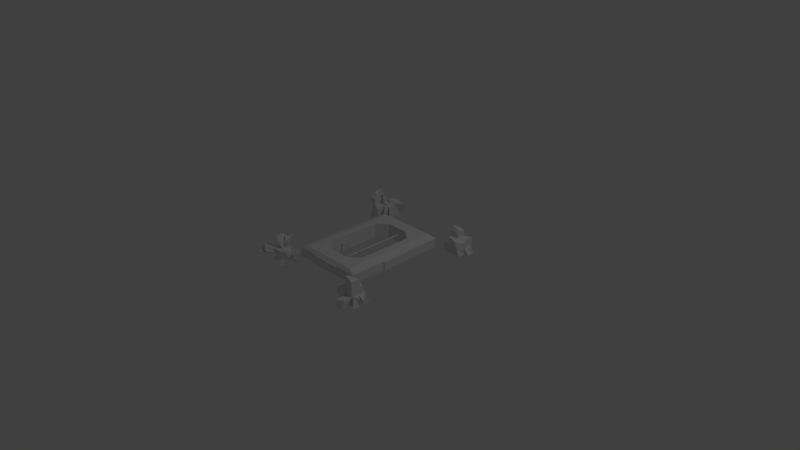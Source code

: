 # Source: abstractGeometry.blend  (saved by Blender 2.79.0; exported with 4.5.12 LTS)
import bpy
from mathutils import Matrix  # noqa: F401  (used for matrix-valued properties, if any)

bpy.ops.wm.read_factory_settings(use_empty=True)
scene = bpy.context.scene
scene.name = 'Scene'

# ---- collections
col_collection_1 = bpy.data.collections.new('Collection 1'); scene.collection.children.link(col_collection_1)

# ---- materials (node trees are filled in below, after node groups)
mat_material = bpy.data.materials.new('Material')
mat_material.alpha_threshold = 0.0
mat_material.use_transparent_shadow = False
mat_material.roughness = 0.5
mat_material.line_color = (0.0, 0.0, 0.0, 1.0)

# ---- material node trees

# ---- world
world_world = bpy.data.worlds.new('World'); scene.world = world_world
world_world.color = (0.05088, 0.05088, 0.05088)
world_world.use_sun_shadow = False
world_world.sun_shadow_jitter_overblur = 0.0
world_world.cycles.sampling_method = 'MANUAL'

# ---- cameras
cam_camera = bpy.data.cameras.new('Camera')
cam_camera.clip_end = 100.0
cam_camera.lens = 35.0
cam_camera.sensor_width = 32.0
cam_camera.sensor_height = 18.0
cam_camera.ortho_scale = 7.314
cam_camera.dof.focus_distance = 0.0
cam_camera.dof.aperture_fstop = 128.0

# ---- lights
light_lamp = bpy.data.lights.new('Lamp', 'POINT')
light_lamp.transmission_factor = 0.0
light_lamp.cutoff_distance = 30.0
light_lamp.energy = 100.0
light_lamp.shadow_buffer_clip_start = 1.001
light_lamp.shadow_soft_size = 0.1
light_lamp.shadow_maximum_resolution = 0.006
light_lamp.use_absolute_resolution = True

# ---- meshes
me_cube_007 = bpy.data.meshes.new('Cube.007')
me_cube_007.from_pydata([(0.1473, -0.1145, 0.03243), (0.1473, -0.1145, 0.03243), (1.647, -0.1103, -0.1), (1.647, -0.1103, 0.1), (1.627, -0.1084, -0.1), (1.627, -0.1084, 0.1), (1.609, -0.1027, -0.1), (1.609, -0.1027, 0.1), (1.591, -0.09343, -0.1), (1.591, -0.09343, 0.1), (1.576, -0.08099, -0.1), (1.576, -0.08099, 0.1), (1.564, -0.06584, -0.1), (1.564, -0.06584, 0.1), (1.554, -0.04855, -0.1), (1.554, -0.04855, 0.1), (1.549, -0.02979, -0.1), (1.549, -0.02979, 0.1), (1.547, -0.01028, -0.1), (1.547, -0.01028, 0.1), (1.549, 0.009227, -0.1), (1.549, 0.009227, 0.1), (1.554, 0.02799, -0.1), (1.554, 0.02799, 0.1), (1.564, 0.04528, -0.1), (1.564, 0.04528, 0.1), (1.576, 0.06043, -0.1), (1.576, 0.06043, 0.1), (1.591, 0.07287, -0.1), (1.591, 0.07287, 0.1), (1.609, 0.08211, -0.1), (1.609, 0.08211, 0.1), (1.627, 0.0878, -0.1), (1.627, 0.0878, 0.1), (1.647, 0.08972, -0.1), (1.647, 0.08972, 0.1), (1.666, 0.0878, -0.1), (1.666, 0.0878, 0.1), (1.685, 0.08211, -0.1), (1.685, 0.08211, 0.1), (1.702, 0.07287, -0.1), (1.702, 0.07287, 0.1), (1.717, 0.06043, -0.1), (1.717, 0.06043, 0.1), (1.73, 0.04528, -0.1), (1.73, 0.04528, 0.1), (1.739, 0.02799, -0.1), (1.739, 0.02799, 0.1), (1.745, 0.009227, -0.1), (1.745, 0.009227, 0.1), (1.747, -0.01028, -0.1), (1.747, -0.01028, 0.1), (1.745, -0.02979, -0.1), (1.745, -0.02979, 0.1), (1.739, -0.04855, -0.1), (1.739, -0.04855, 0.1), (1.73, -0.06584, -0.1), (1.73, -0.06584, 0.1), (1.717, -0.08099, -0.1), (1.717, -0.08099, 0.1), (1.702, -0.09343, -0.1), (1.702, -0.09343, 0.1), (1.685, -0.1027, -0.1), (1.685, -0.1027, 0.1), (1.666, -0.1084, -0.1), (1.666, -0.1084, 0.1), (1.565, -0.1703, 0.1), (1.565, -0.1849, -0.1), (1.547, -0.1756, -0.1), (1.463, -0.1756, 0.1), (1.767, -0.1875, 0.1), (1.767, -0.1875, -0.1), (1.623, -0.2324, 0.1), (1.723, -0.2697, -0.1), (1.512, 0.05074, 0.1), (1.512, 0.05074, -0.1), (1.521, 0.06803, -0.1), (1.521, 0.06803, 0.1), (1.576, 0.06043, 0.1), (1.576, 0.06043, -0.1), (1.591, 0.07287, -0.1), (1.591, 0.07287, 0.1), (1.504, 0.1046, 0.1), (1.504, 0.1488, -0.1), (1.519, 0.1612, -0.1), (1.519, 0.1612, 0.1), (1.627, 0.0878, 0.1), (1.627, 0.0878, -0.1), (1.647, 0.08972, -0.1), (1.647, 0.08972, 0.1), (1.655, 0.1775, 0.1), (1.655, 0.1775, -0.1), (1.675, 0.1755, -0.1), (1.675, 0.1755, 0.1), (1.694, 0.1698, -0.1), (1.694, 0.1698, 0.1), (1.636, 0.1755, 0.05993), (1.636, 0.1755, -0.1), (1.655, 0.1775, -0.1), (1.655, 0.1775, 0.1), (1.655, 0.1775, 0.1), (1.655, 0.1775, -0.1), (1.675, 0.1755, -0.1), (1.675, 0.1755, 0.1), (1.694, 0.1698, -0.1), (1.694, 0.1698, 0.1), (1.636, 0.1755, 0.04995), (1.636, 0.1755, -0.1), (1.655, 0.1775, -0.1), (1.655, 0.1775, 0.1), (1.685, 0.08211, 0.1), (1.685, 0.08211, -0.1), (1.694, 0.1698, 0.1), (1.694, 0.1698, -0.1), (1.794, 0.07134, 0.1), (1.794, 0.07134, -0.1), (1.77, 0.1345, 0.1), (1.803, 0.1591, -0.1), (1.685, 0.08211, 0.2093), (1.694, 0.1698, 0.2093), (1.794, 0.07134, 0.2093), (1.803, 0.1591, 0.2093), (1.918, -0.04343, 0.1982), (1.918, -0.04343, -0.001818), (1.92, -0.06294, -0.001818), (1.92, -0.06294, 0.1982), (1.904, -0.1185, 0.1982), (1.904, -0.1185, -0.001818), (1.891, -0.1337, -0.001818), (1.891, -0.1337, 0.1982), (1.638, 0.02944, 0.3075), (1.694, 0.1172, 0.2447), (1.747, 0.01868, 0.3075), (1.756, 0.1064, 0.2822), (1.589, -0.06252, 0.1277), (1.589, -0.06252, 0.01621), (1.589, 0.04896, 0.1277), (1.589, 0.04896, 0.01621), (1.7, -0.06252, 0.1277), (1.7, -0.06252, 0.01621), (1.7, 0.04896, 0.1277), (1.7, 0.04896, 0.01621), (1.589, -0.006782, 0.1277), (1.644, 0.04896, 0.1277), (1.7, -0.006782, 0.1277), (1.644, -0.06252, 0.1277), (1.7, -0.006782, 0.1957), (1.589, -0.006782, 0.1277), (1.589, -0.06252, 0.1277), (1.644, 0.04896, 0.1277), (1.589, 0.04896, 0.1277), (1.7, -0.006782, 0.1277), (1.7, 0.04896, 0.1277), (1.644, -0.06252, 0.1277), (1.7, -0.06252, 0.1277), (1.644, -0.006782, 0.1277), (1.7, 0.04896, 0.1957), (1.644, 0.04896, 0.1957), (1.644, -0.006782, 0.1957), (1.644, -0.06252, 0.1277), (1.7, -0.06252, 0.1277), (1.7, -0.006782, 0.1277), (1.644, -0.006782, 0.1277), (1.644, -0.06252, 0.1507), (1.7, -0.06252, 0.1507), (1.7, -0.006782, 0.1507), (1.644, -0.006782, 0.1507), (1.589, -0.006782, 0.1733), (1.589, -0.06252, 0.1733), (1.644, -0.06252, 0.1733), (1.644, -0.006782, 0.1733)], [(0, 1)], [(2, 3, 5, 4), (4, 5, 7, 6), (9, 8, 68, 69), (8, 9, 11, 10), (10, 11, 13, 12), (12, 13, 15, 14), (14, 15, 17, 16), (16, 17, 19, 18), (18, 19, 21, 20), (20, 21, 23, 22), (25, 24, 76, 77), (24, 25, 27, 26), (28, 26, 79, 80), (28, 29, 31, 30), (30, 31, 33, 32), (35, 34, 88, 89), (88, 87, 97, 98), (38, 36, 92, 94), (38, 39, 41, 40), (40, 41, 43, 42), (42, 43, 45, 44), (44, 45, 47, 46), (46, 47, 49, 48), (51, 50, 124, 125), (50, 51, 53, 52), (52, 53, 55, 54), (54, 55, 57, 56), (58, 56, 127, 128), (58, 59, 61, 60), (60, 61, 63, 62), (5, 3, 65, 63, 61, 59, 57, 55, 53, 51, 49, 47, 45, 43, 41, 39, 37, 35, 33, 31, 29, 27, 25, 23, 21, 19, 17, 15, 13, 11, 9, 7), (62, 63, 65, 64), (64, 65, 3, 2), (2, 4, 6, 8, 10, 12, 14, 16, 18, 20, 22, 24, 26, 28, 30, 32, 34, 36, 38, 40, 42, 44, 46, 48, 50, 52, 54, 56, 58, 60, 62, 64), (67, 66, 69, 68), (8, 6, 67, 68), (7, 9, 69, 66), (7, 66, 72, 70), (71, 70, 72, 73), (67, 6, 71, 73), (66, 67, 73, 72), (6, 7, 70, 71), (75, 74, 77, 76), (24, 22, 75, 76), (23, 25, 77, 74), (22, 23, 74, 75), (81, 80, 84, 85), (27, 29, 81, 78), (26, 27, 78, 79), (29, 28, 80, 81), (83, 82, 85, 84), (80, 79, 83, 84), (78, 81, 85, 82), (79, 78, 82, 83), (34, 35, 90, 91), (34, 32, 87, 88), (33, 35, 89, 86), (32, 33, 86, 87), (91, 90, 100, 101), (99, 98, 108, 109), (95, 94, 104, 105), (36, 34, 91, 92), (86, 89, 99, 96), (37, 39, 95, 93), (35, 37, 93, 90), (89, 88, 98, 99), (94, 95, 112, 113), (87, 86, 96, 97), (101, 100, 103, 102), (102, 103, 105, 104), (107, 106, 109, 108), (97, 96, 106, 107), (94, 92, 102, 104), (92, 91, 101, 102), (98, 97, 107, 108), (93, 95, 105, 103), (90, 93, 103, 100), (96, 99, 109, 106), (112, 110, 118, 119), (38, 94, 113, 111), (39, 38, 111, 110), (95, 39, 110, 112), (114, 115, 117, 116), (113, 112, 116, 117), (111, 113, 117, 115), (110, 111, 115, 114), (120, 121, 133, 132), (110, 114, 120, 118), (116, 112, 119, 121), (114, 116, 121, 120), (123, 122, 125, 124), (127, 126, 129, 128), (131, 130, 132, 133), (48, 49, 122, 123), (118, 120, 132, 130), (57, 59, 129, 126), (50, 48, 123, 124), (121, 119, 131, 133), (59, 58, 128, 129), (119, 118, 130, 131), (56, 57, 126, 127), (49, 51, 125, 122), (134, 135, 137, 136, 142), (136, 137, 141, 140, 143), (140, 141, 139, 138, 144), (138, 139, 135, 134, 145), (138, 145, 153, 154), (141, 137, 135, 139), (142, 136, 150, 147), (144, 138, 154, 151), (140, 144, 151, 152), (155, 151, 161, 162), (148, 147, 167, 168), (150, 149, 155, 147), (151, 155, 158, 146), (145, 134, 148, 153), (136, 143, 149, 150), (143, 140, 152, 149), (134, 142, 147, 148), (157, 156, 146, 158), (155, 149, 157, 158), (149, 152, 156, 157), (152, 151, 146, 156), (162, 161, 165, 166), (154, 153, 159, 160), (153, 155, 162, 159), (151, 154, 160, 161), (166, 165, 164, 163), (161, 160, 164, 165), (159, 162, 166, 163), (160, 159, 163, 164), (167, 170, 169, 168), (153, 148, 168, 169), (147, 155, 170, 167), (155, 153, 169, 170)])
me_cube_007.use_remesh_preserve_volume = False
me_cube_007.use_remesh_preserve_attributes = False
me_cube_007.use_mirror_vertex_groups = False
me_cube_007.update()
me_cylinder_009 = bpy.data.meshes.new('Cylinder.009')
me_cylinder_009.from_pydata([(0.0, 0.1, -0.1), (0.0, 0.1, 0.1), (0.01951, 0.09808, -0.1), (0.01951, 0.09808, 0.1), (0.03827, 0.09239, -0.1), (0.03827, 0.09239, 0.1), (0.05556, 0.08315, -0.1), (0.05556, 0.08315, 0.1), (0.07071, 0.07071, -0.1), (0.07071, 0.07071, 0.1), (0.08315, 0.05556, -0.1), (0.08315, 0.05556, 0.1), (0.09239, 0.03827, -0.1), (0.09239, 0.03827, 0.1), (0.09808, 0.01951, -0.1), (0.09808, 0.01951, 0.1), (0.1, 7.55e-09, -0.1), (0.1, 7.55e-09, 0.1), (0.09808, -0.01951, -0.1), (0.09808, -0.01951, 0.1), (0.09239, -0.03827, -0.1), (0.09239, -0.03827, 0.1), (0.08315, -0.05556, -0.1), (0.08315, -0.05556, 0.1), (0.07071, -0.07071, -0.1), (0.07071, -0.07071, 0.1), (0.05556, -0.08315, -0.1), (0.05556, -0.08315, 0.1), (0.03827, -0.09239, -0.1), (0.03827, -0.09239, 0.1), (0.01951, -0.09808, -0.1), (0.01951, -0.09808, 0.1), (-3.258e-08, -0.1, -0.1), (-3.258e-08, -0.1, 0.1), (-0.01951, -0.09808, -0.1), (-0.01951, -0.09808, 0.1), (-0.03827, -0.09239, -0.1), (-0.03827, -0.09239, 0.1), (-0.05556, -0.08315, -0.1), (-0.05556, -0.08315, 0.1), (-0.07071, -0.07071, -0.1), (-0.07071, -0.07071, 0.1), (-0.08315, -0.05556, -0.1), (-0.08315, -0.05556, 0.1), (-0.09239, -0.03827, -0.1), (-0.09239, -0.03827, 0.1), (-0.09808, -0.01951, -0.1), (-0.09808, -0.01951, 0.1), (-0.1, 9.656e-08, -0.1), (-0.1, 9.656e-08, 0.1), (-0.09808, 0.01951, -0.1), (-0.09808, 0.01951, 0.1), (-0.09239, 0.03827, -0.1), (-0.09239, 0.03827, 0.1), (-0.08315, 0.05556, -0.1), (-0.08315, 0.05556, 0.1), (-0.07071, 0.07071, -0.1), (-0.07071, 0.07071, 0.1), (-0.05556, 0.08315, -0.1), (-0.05556, 0.08315, 0.1), (-0.03827, 0.09239, -0.1), (-0.03827, 0.09239, 0.1), (-0.01951, 0.09808, -0.1), (-0.01951, 0.09808, 0.1)], [], [(0, 1, 3, 2), (2, 3, 5, 4), (4, 5, 7, 6), (6, 7, 9, 8), (8, 9, 11, 10), (10, 11, 13, 12), (12, 13, 15, 14), (14, 15, 17, 16), (16, 17, 19, 18), (18, 19, 21, 20), (20, 21, 23, 22), (22, 23, 25, 24), (24, 25, 27, 26), (26, 27, 29, 28), (28, 29, 31, 30), (30, 31, 33, 32), (32, 33, 35, 34), (34, 35, 37, 36), (36, 37, 39, 38), (38, 39, 41, 40), (40, 41, 43, 42), (42, 43, 45, 44), (44, 45, 47, 46), (46, 47, 49, 48), (48, 49, 51, 50), (50, 51, 53, 52), (52, 53, 55, 54), (54, 55, 57, 56), (56, 57, 59, 58), (58, 59, 61, 60), (3, 1, 63, 61, 59, 57, 55, 53, 51, 49, 47, 45, 43, 41, 39, 37, 35, 33, 31, 29, 27, 25, 23, 21, 19, 17, 15, 13, 11, 9, 7, 5), (60, 61, 63, 62), (62, 63, 1, 0), (0, 2, 4, 6, 8, 10, 12, 14, 16, 18, 20, 22, 24, 26, 28, 30, 32, 34, 36, 38, 40, 42, 44, 46, 48, 50, 52, 54, 56, 58, 60, 62)])
me_cylinder_009.use_remesh_preserve_volume = False
me_cylinder_009.use_remesh_preserve_attributes = False
me_cylinder_009.use_mirror_vertex_groups = False
me_cylinder_009.update()
me_cylinder_008 = bpy.data.meshes.new('Cylinder.008')
me_cylinder_008.from_pydata([(0.0, 0.1, -0.1), (0.0, 0.1, 0.1), (0.01951, 0.09808, -0.1), (0.01951, 0.09808, 0.1), (0.03827, 0.09239, -0.1), (0.03827, 0.09239, 0.1), (0.05556, 0.08315, -0.1), (0.05556, 0.08315, 0.1), (0.07071, 0.07071, -0.1), (0.07071, 0.07071, 0.1), (0.08315, 0.05556, -0.1), (0.08315, 0.05556, 0.1), (0.09239, 0.03827, -0.1), (0.09239, 0.03827, 0.1), (0.09808, 0.01951, -0.1), (0.09808, 0.01951, 0.1), (0.1, 7.55e-09, -0.1), (0.1, 7.55e-09, 0.1), (0.09808, -0.01951, -0.1), (0.09808, -0.01951, 0.1), (0.09239, -0.03827, -0.1), (0.09239, -0.03827, 0.1), (0.08315, -0.05556, -0.1), (0.08315, -0.05556, 0.1), (0.07071, -0.07071, -0.1), (0.07071, -0.07071, 0.1), (0.05556, -0.08315, -0.1), (0.05556, -0.08315, 0.1), (0.03827, -0.09239, -0.1), (0.03827, -0.09239, 0.1), (0.01951, -0.09808, -0.1), (0.01951, -0.09808, 0.1), (-3.258e-08, -0.1, -0.1), (-3.258e-08, -0.1, 0.1), (-0.01951, -0.09808, -0.1), (-0.01951, -0.09808, 0.1), (-0.03827, -0.09239, -0.1), (-0.03827, -0.09239, 0.1), (-0.05556, -0.08315, -0.1), (-0.05556, -0.08315, 0.1), (-0.07071, -0.07071, -0.1), (-0.07071, -0.07071, 0.1), (-0.08315, -0.05556, -0.1), (-0.08315, -0.05556, 0.1), (-0.09239, -0.03827, -0.1), (-0.09239, -0.03827, 0.1), (-0.09808, -0.01951, -0.1), (-0.09808, -0.01951, 0.1), (-0.1, 9.656e-08, -0.1), (-0.1, 9.656e-08, 0.1), (-0.09808, 0.01951, -0.1), (-0.09808, 0.01951, 0.1), (-0.09239, 0.03827, -0.1), (-0.09239, 0.03827, 0.1), (-0.08315, 0.05556, -0.1), (-0.08315, 0.05556, 0.1), (-0.07071, 0.07071, -0.1), (-0.07071, 0.07071, 0.1), (-0.05556, 0.08315, -0.1), (-0.05556, 0.08315, 0.1), (-0.03827, 0.09239, -0.1), (-0.03827, 0.09239, 0.1), (-0.01951, 0.09808, -0.1), (-0.01951, 0.09808, 0.1)], [], [(0, 1, 3, 2), (2, 3, 5, 4), (4, 5, 7, 6), (6, 7, 9, 8), (8, 9, 11, 10), (10, 11, 13, 12), (12, 13, 15, 14), (14, 15, 17, 16), (16, 17, 19, 18), (18, 19, 21, 20), (20, 21, 23, 22), (22, 23, 25, 24), (24, 25, 27, 26), (26, 27, 29, 28), (28, 29, 31, 30), (30, 31, 33, 32), (32, 33, 35, 34), (34, 35, 37, 36), (36, 37, 39, 38), (38, 39, 41, 40), (40, 41, 43, 42), (42, 43, 45, 44), (44, 45, 47, 46), (46, 47, 49, 48), (48, 49, 51, 50), (50, 51, 53, 52), (52, 53, 55, 54), (54, 55, 57, 56), (56, 57, 59, 58), (58, 59, 61, 60), (3, 1, 63, 61, 59, 57, 55, 53, 51, 49, 47, 45, 43, 41, 39, 37, 35, 33, 31, 29, 27, 25, 23, 21, 19, 17, 15, 13, 11, 9, 7, 5), (60, 61, 63, 62), (62, 63, 1, 0), (0, 2, 4, 6, 8, 10, 12, 14, 16, 18, 20, 22, 24, 26, 28, 30, 32, 34, 36, 38, 40, 42, 44, 46, 48, 50, 52, 54, 56, 58, 60, 62)])
me_cylinder_008.use_remesh_preserve_volume = False
me_cylinder_008.use_remesh_preserve_attributes = False
me_cylinder_008.use_mirror_vertex_groups = False
me_cylinder_008.update()
me_cylinder_007 = bpy.data.meshes.new('Cylinder.007')
me_cylinder_007.from_pydata([(0.0, 0.1, -0.1), (0.0, 0.1, 0.1), (0.01951, 0.09808, -0.1), (0.01951, 0.09808, 0.1), (0.03827, 0.09239, -0.1), (0.03827, 0.09239, 0.1), (0.05556, 0.08315, -0.1), (0.05556, 0.08315, 0.1), (0.07071, 0.07071, -0.1), (0.07071, 0.07071, 0.1), (0.08315, 0.05556, -0.1), (0.08315, 0.05556, 0.1), (0.09239, 0.03827, -0.1), (0.09239, 0.03827, 0.1), (0.09808, 0.01951, -0.1), (0.09808, 0.01951, 0.1), (0.1, 7.55e-09, -0.1), (0.1, 7.55e-09, 0.1), (0.09808, -0.01951, -0.1), (0.09808, -0.01951, 0.1), (0.09239, -0.03827, -0.1), (0.09239, -0.03827, 0.1), (0.08315, -0.05556, -0.1), (0.08315, -0.05556, 0.1), (0.07071, -0.07071, -0.1), (0.07071, -0.07071, 0.1), (0.05556, -0.08315, -0.1), (0.05556, -0.08315, 0.1), (0.03827, -0.09239, -0.1), (0.03827, -0.09239, 0.1), (0.01951, -0.09808, -0.1), (0.01951, -0.09808, 0.1), (-3.258e-08, -0.1, -0.1), (-3.258e-08, -0.1, 0.1), (-0.01951, -0.09808, -0.1), (-0.01951, -0.09808, 0.1), (-0.03827, -0.09239, -0.1), (-0.03827, -0.09239, 0.1), (-0.05556, -0.08315, -0.1), (-0.05556, -0.08315, 0.1), (-0.07071, -0.07071, -0.1), (-0.07071, -0.07071, 0.1), (-0.08315, -0.05556, -0.1), (-0.08315, -0.05556, 0.1), (-0.09239, -0.03827, -0.1), (-0.09239, -0.03827, 0.1), (-0.09808, -0.01951, -0.1), (-0.09808, -0.01951, 0.1), (-0.1, 9.656e-08, -0.1), (-0.1, 9.656e-08, 0.1), (-0.09808, 0.01951, -0.1), (-0.09808, 0.01951, 0.1), (-0.09239, 0.03827, -0.1), (-0.09239, 0.03827, 0.1), (-0.08315, 0.05556, -0.1), (-0.08315, 0.05556, 0.1), (-0.07071, 0.07071, -0.1), (-0.07071, 0.07071, 0.1), (-0.05556, 0.08315, -0.1), (-0.05556, 0.08315, 0.1), (-0.03827, 0.09239, -0.1), (-0.03827, 0.09239, 0.1), (-0.01951, 0.09808, -0.1), (-0.01951, 0.09808, 0.1)], [], [(0, 1, 3, 2), (2, 3, 5, 4), (4, 5, 7, 6), (6, 7, 9, 8), (8, 9, 11, 10), (10, 11, 13, 12), (12, 13, 15, 14), (14, 15, 17, 16), (16, 17, 19, 18), (18, 19, 21, 20), (20, 21, 23, 22), (22, 23, 25, 24), (24, 25, 27, 26), (26, 27, 29, 28), (28, 29, 31, 30), (30, 31, 33, 32), (32, 33, 35, 34), (34, 35, 37, 36), (36, 37, 39, 38), (38, 39, 41, 40), (40, 41, 43, 42), (42, 43, 45, 44), (44, 45, 47, 46), (46, 47, 49, 48), (48, 49, 51, 50), (50, 51, 53, 52), (52, 53, 55, 54), (54, 55, 57, 56), (56, 57, 59, 58), (58, 59, 61, 60), (3, 1, 63, 61, 59, 57, 55, 53, 51, 49, 47, 45, 43, 41, 39, 37, 35, 33, 31, 29, 27, 25, 23, 21, 19, 17, 15, 13, 11, 9, 7, 5), (60, 61, 63, 62), (62, 63, 1, 0), (0, 2, 4, 6, 8, 10, 12, 14, 16, 18, 20, 22, 24, 26, 28, 30, 32, 34, 36, 38, 40, 42, 44, 46, 48, 50, 52, 54, 56, 58, 60, 62)])
me_cylinder_007.use_remesh_preserve_volume = False
me_cylinder_007.use_remesh_preserve_attributes = False
me_cylinder_007.use_mirror_vertex_groups = False
me_cylinder_007.update()
me_icosphere = bpy.data.meshes.new('Icosphere')
me_icosphere.from_pydata([(0.0, 0.0, -0.1), (0.07236, -0.05257, -0.04472), (-0.02764, -0.08506, -0.04472), (-0.08944, 0.0, -0.04472), (-0.02764, 0.08506, -0.04472), (0.07236, 0.05257, -0.04472), (0.02764, -0.08506, 0.04472), (-0.07236, -0.05257, 0.04472), (-0.07236, 0.05257, 0.04472), (0.02764, 0.08506, 0.04472), (0.08944, 0.0, 0.04472), (0.0, 0.0, 0.1), (-0.01625, -0.05, -0.08507), (0.04253, -0.0309, -0.08507), (0.02629, -0.0809, -0.05257), (0.08506, 0.0, -0.05257), (0.04253, 0.0309, -0.08507), (-0.05257, 0.0, -0.08507), (-0.06882, -0.05, -0.05257), (-0.01625, 0.05, -0.08507), (-0.06882, 0.05, -0.05257), (0.02629, 0.0809, -0.05257), (0.09511, -0.0309, 0.0), (0.09511, 0.0309, 0.0), (0.0, -0.1, 0.0), (0.05878, -0.05254, 0.0), (-0.09511, -0.0309, 0.0), (-0.05878, -0.0809, 0.0), (-0.05878, 0.0809, 0.0), (-0.09511, 0.0309, 0.0), (0.05878, 0.0809, 0.0), (0.0, 0.1, 0.0), (0.06882, -0.05, 0.05257), (-0.02629, -0.0809, 0.05257), (-0.08506, 0.0, 0.05257), (-0.02629, 0.0809, 0.05257), (0.06882, 0.05, 0.05257), (0.01625, -0.05, 0.08507), (0.05257, -0.01832, 0.08507), (-0.04253, -0.0309, 0.08507), (-0.04253, 0.0309, 0.08507), (0.01625, 0.05, 0.08507), (0.08986, -0.08946, -0.1515), (0.1197, -0.1111, -0.1112), (0.07361, -0.1395, -0.119), (0.08954, 0.08907, -0.1511), (0.1194, 0.1107, -0.1107), (0.0733, 0.1391, -0.1186), (-0.1509, -0.07207, -0.1276), (-0.1715, -0.02207, -0.1197), (-0.1346, -0.02207, -0.1601), (-0.1552, -0.2212, 0.05959), (-0.1688, -0.1929, 0.1043), (-0.09228, -0.2212, 0.08875), (0.02149, -0.2796, 0.1269), (-0.006152, -0.2133, 0.01578), (-0.03244, -0.2773, 0.1347), (-0.1306, 0.0309, 0.2003), (-0.1306, -0.0309, 0.1587), (-0.1731, 0.0, 0.1678), (-0.02179, -0.06707, 0.2427), (-0.005547, -0.1171, 0.2859), (-0.06433, -0.09797, 0.2859), (-0.1689, 0.1113, -0.05279), (-0.1462, 0.133, -0.008068), (-0.1589, 0.08038, -0.0002162), (-0.1832, 0.2139, 0.1132), (-0.1697, 0.2422, 0.06852), (-0.1372, 0.2422, 0.1211), (-0.1033, 0.1061, 0.1704), (-0.1331, 0.1278, 0.13), (-0.08705, 0.1561, 0.1379), (-0.08749, 0.1289, 0.05072), (-0.13, 0.098, 0.01823), (-0.1755, 0.1289, 0.166), (-0.1575, 0.06084, 0.08046), (0.1672, 0.08328, 0.01702), (0.1409, 0.1024, 0.06959), (0.1309, 0.1333, 0.01702), (0.02714, 0.06673, 0.1027), (0.03853, 0.1018, 0.06234), (0.07971, 0.06673, 0.07019), (0.07105, 0.01343, 0.1501), (0.01848, 0.01343, 0.165), (0.03472, 0.08385, 0.2073), (-0.0242, -0.06845, 0.08525), (-0.07028, -0.04013, 0.0774), (-0.1206, -0.2088, 0.1448), (-0.1667, -0.1804, 0.137), (0.01948, -0.1129, 0.1072), (0.03088, -0.148, 0.1003), (-0.02305, -0.1438, 0.1082), (-0.05878, -0.0809, 0.0), (-0.07236, -0.05257, 0.04472), (-0.1552, -0.2879, 0.05959), (-0.1688, -0.1929, 0.1043), (-0.07948, -0.0718, -0.01206), (-0.09306, -0.04347, 0.03267), (-0.1759, -0.2121, 0.04754), (-0.1895, -0.1838, 0.06396)], [], [(0, 13, 12), (1, 13, 15), (0, 12, 17), (0, 17, 19), (0, 19, 16), (1, 15, 22), (2, 14, 24), (3, 18, 26), (4, 20, 28), (5, 21, 30), (1, 22, 25), (2, 24, 27), (3, 26, 29), (4, 28, 31), (5, 30, 23), (6, 32, 37), (7, 33, 39), (8, 34, 40), (9, 35, 41), (10, 36, 38), (38, 41, 84, 82), (38, 36, 41), (41, 36, 81, 79), (41, 40, 11), (41, 35, 40), (40, 35, 71, 69), (40, 39, 11), (34, 39, 58, 59), (34, 7, 39), (39, 37, 61, 62), (39, 33, 37), (37, 33, 91, 89), (37, 38, 11), (37, 32, 38), (32, 10, 38), (23, 36, 10), (30, 36, 77, 78), (30, 9, 36), (31, 35, 9), (31, 28, 35), (35, 28, 67, 68), (29, 34, 65, 63), (29, 26, 34), (26, 7, 34), (27, 33, 53, 51), (27, 24, 33), (33, 24, 55, 56), (25, 32, 6), (25, 22, 32), (22, 10, 32), (30, 31, 9), (30, 21, 31), (21, 4, 31), (28, 29, 8), (28, 20, 29), (20, 3, 29), (26, 27, 7), (26, 18, 27), (18, 2, 27), (24, 25, 6), (24, 14, 25), (14, 1, 25), (22, 23, 10), (22, 15, 23), (15, 5, 23), (16, 21, 47, 45), (16, 19, 21), (19, 4, 21), (19, 20, 4), (19, 17, 20), (17, 3, 20), (17, 18, 48, 50), (17, 12, 18), (12, 2, 18), (15, 16, 5), (15, 13, 16), (13, 0, 16), (12, 14, 2), (12, 13, 14), (14, 13, 42, 44), (42, 43, 44), (1, 14, 44, 43), (13, 1, 43, 42), (45, 47, 46), (21, 5, 46, 47), (5, 16, 45, 46), (50, 48, 49), (3, 17, 50, 49), (18, 3, 49, 48), (51, 53, 52), (7, 52, 88, 86), (52, 7, 93, 95), (55, 54, 56), (6, 33, 56, 54), (24, 6, 54, 55), (57, 59, 58), (34, 59, 75, 73), (39, 40, 57, 58), (62, 61, 60), (11, 39, 62, 60), (37, 11, 60, 61), (63, 65, 64), (34, 8, 64, 65), (8, 29, 63, 64), (67, 66, 68), (8, 35, 68, 66), (28, 8, 66, 67), (71, 70, 69), (35, 8, 70, 71), (8, 40, 69, 70), (72, 73, 75, 74), (40, 34, 73, 72), (57, 40, 72, 74), (59, 57, 74, 75), (76, 78, 77), (23, 30, 78, 76), (36, 23, 76, 77), (81, 80, 79), (36, 9, 80, 81), (9, 41, 79, 80), (82, 84, 83), (41, 11, 83, 84), (11, 38, 82, 83), (85, 86, 88, 87), (53, 33, 85, 87), (52, 53, 87, 88), (33, 7, 86, 85), (91, 90, 89), (33, 6, 90, 91), (6, 37, 89, 90), (92, 94, 98, 96), (27, 51, 94, 92), (51, 52, 95, 94), (7, 27, 92, 93), (97, 96, 98, 99), (93, 92, 96, 97), (95, 93, 97, 99), (94, 95, 99, 98)])
me_icosphere.use_remesh_preserve_volume = False
me_icosphere.use_remesh_preserve_attributes = False
me_icosphere.use_mirror_vertex_groups = False
me_icosphere.update()
me_cube_005 = bpy.data.meshes.new('Cube.005')
me_cube_005.from_pydata([(-0.1, -0.1225, -0.1), (-0.1, -0.07885, 0.1123), (-0.1, 0.1, -0.1), (-0.05942, 0.07957, 0.07262), (0.1, -0.1, -0.1), (0.1, -0.1, 0.1), (0.1, 0.1, -0.1), (0.1, 0.0652, 0.1), (-0.1, 0.0, -0.1), (-0.1, -0.1, 0.0), (-0.1, 0.0, 0.06553), (-0.06281, 0.1, 0.0), (0.0, 0.1, -0.1), (0.0, 0.1, 0.1), (0.1, 0.1, 0.0), (0.1, 0.0, -0.1), (0.1453, -3.963e-09, 0.1), (0.1, -0.1, 0.0), (-0.02528, -0.1514, -0.1), (0.0, -0.1, 0.1), (0.0, 0.0, 0.1), (0.0, 0.0, -0.1), (0.0, -0.1, 0.0), (0.1, 0.0, 0.0), (0.0, 0.1, 0.0), (-0.1, 0.0, 0.0), (0.182, 0.05728, 0.0), (0.182, 0.1, -0.1), (0.182, 0.0, -0.1), (0.182, 0.0, -0.04758), (0.1, 0.0, 0.2543), (0.1, -0.1, 0.1984), (0.0, -0.1, 0.1821), (0.0, 0.0, 0.1984), (0.1, -0.2122, 0.0), (0.1, -0.1897, -0.1), (0.0, -0.2514, -0.1), (4.471e-09, -0.2003, -0.01557), (0.1473, -0.1145, 0.03243), (0.1839, -0.1573, -0.09836), (0.1839, -0.05733, -0.09836), (0.1839, -0.05733, 0.001645), (-0.177, 4.112e-09, -0.1), (-0.13, -0.1453, -0.1), (-0.13, -0.1, 0.0), (-0.13, -0.03243, -0.02942), (0.1, -0.1, 0.1), (0.1, -0.1, 0.0), (0.0, -0.1, 0.1), (0.0, -0.1, 0.0), (-0.1, -0.1476, 0.0), (-0.1, -0.1476, 0.1), (0.0, -0.1476, 0.05235), (0.0, -0.1476, 0.0), (0.0, 0.0215, 0.1), (0.1, 0.0215, 0.1), (0.0, 0.0215, 0.1475), (0.1, 0.0215, 0.1984), (0.1473, -0.1145, 0.03243)], [(38, 58)], [(25, 10, 3, 11), (24, 13, 7, 14), (23, 16, 5, 17), (1, 9, 50, 51), (21, 15, 4, 18), (20, 10, 1, 19), (19, 5, 31, 32), (7, 13, 20, 16), (13, 3, 10, 20), (8, 21, 18, 0), (2, 12, 21, 8), (12, 6, 15, 21), (18, 22, 9, 0), (22, 18, 36, 37), (5, 19, 48, 46), (15, 23, 41, 40), (23, 15, 28, 29), (14, 7, 16, 23), (12, 24, 14, 6), (2, 11, 24, 12), (11, 3, 13, 24), (8, 25, 11, 2), (9, 25, 45, 44), (9, 1, 10, 25), (27, 26, 29, 28), (6, 14, 26, 27), (14, 23, 29, 26), (15, 6, 27, 28), (30, 33, 32, 31), (5, 16, 30, 31), (20, 33, 56, 54), (20, 19, 32, 33), (35, 34, 37, 36), (18, 4, 35, 36), (17, 22, 37, 34), (4, 17, 34, 35), (40, 41, 38, 39), (23, 17, 38, 41), (4, 15, 40, 39), (17, 4, 39, 38), (43, 44, 45, 42), (0, 9, 44, 43), (25, 8, 42, 45), (8, 0, 43, 42), (47, 46, 48, 49), (17, 5, 46, 47), (19, 22, 49, 48), (22, 17, 47, 49), (53, 52, 51, 50), (9, 22, 53, 50), (22, 19, 52, 53), (19, 1, 51, 52), (55, 54, 56, 57), (16, 20, 54, 55), (33, 30, 57, 56), (30, 16, 55, 57)])
me_cube_005.use_remesh_preserve_volume = False
me_cube_005.use_remesh_preserve_attributes = False
me_cube_005.use_mirror_vertex_groups = False
me_cube_005.update()
me_cube_004 = bpy.data.meshes.new('Cube.004')
me_cube_004.from_pydata([(-0.1, -0.1, -0.1), (-0.1, -0.1, 0.1), (-0.1, 0.1, -0.1), (-0.1, 0.1, 0.1), (0.1, -0.1, -0.1), (0.1, -0.1, 0.1), (0.1, 0.1, -0.1), (0.1, 0.0652, 0.1), (-0.1, 0.0, -0.1), (-0.1, -0.1, 0.0), (-0.1, 0.0, 0.06553), (-0.06281, 0.1, 0.0), (0.0, 0.1, -0.1), (0.0, 0.1, 0.1), (0.1, 0.1, 0.0), (0.1, 0.0, -0.1), (0.1, 0.0, 0.1), (0.1, -0.1, 0.0), (0.0, -0.1, -0.1), (0.0, -0.1, 0.1), (0.0, 0.0, 0.1), (0.0, 0.0, -0.1), (0.0, -0.1, 0.0), (0.1, 0.0, 0.0), (0.0, 0.1, 0.0), (-0.1, 0.0, 0.0), (0.182, 0.05728, 0.0), (0.182, 0.1, -0.1), (0.182, 0.0, -0.1), (0.182, 0.0, -0.04758), (0.1, 0.0, 0.1984), (0.1, -0.1, 0.1984), (0.0, -0.1, 0.2574), (0.0, 0.0, 0.1984), (0.1, -0.2122, 0.0), (0.1, -0.2514, -0.1), (0.0, -0.2514, -0.1), (0.0, -0.2514, 0.0), (0.1473, -0.1145, 0.03243), (0.1839, -0.1573, -0.09836), (0.1839, -0.05733, -0.09836), (0.1839, -0.05733, 0.001645), (-0.13, 0.0, -0.1), (-0.13, -0.1, -0.1), (-0.13, -0.1, 0.0), (-0.13, 0.0, 0.0), (0.1, -0.1, 0.1), (0.1, -0.1, 0.0), (0.0, -0.1, 0.1), (0.0, -0.1, 0.0), (-0.1, -0.1476, 0.0), (-0.1, -0.1476, 0.1), (0.0, -0.1476, 0.05235), (0.0, -0.1476, 0.0), (0.0, 0.0215, 0.1), (0.1, 0.0215, 0.1), (0.0, 0.0215, 0.1475), (0.1, 0.0215, 0.1984), (0.1473, -0.1145, 0.03243)], [(38, 58)], [(25, 10, 3, 11), (24, 13, 7, 14), (23, 16, 5, 17), (1, 9, 50, 51), (21, 15, 4, 18), (20, 10, 1, 19), (19, 5, 31, 32), (7, 13, 20, 16), (13, 3, 10, 20), (8, 21, 18, 0), (2, 12, 21, 8), (12, 6, 15, 21), (18, 22, 9, 0), (22, 18, 36, 37), (5, 19, 48, 46), (15, 23, 41, 40), (23, 15, 28, 29), (14, 7, 16, 23), (12, 24, 14, 6), (2, 11, 24, 12), (11, 3, 13, 24), (8, 25, 11, 2), (9, 25, 45, 44), (9, 1, 10, 25), (27, 26, 29, 28), (6, 14, 26, 27), (14, 23, 29, 26), (15, 6, 27, 28), (30, 33, 32, 31), (5, 16, 30, 31), (20, 33, 56, 54), (20, 19, 32, 33), (35, 34, 37, 36), (18, 4, 35, 36), (17, 22, 37, 34), (4, 17, 34, 35), (40, 41, 38, 39), (23, 17, 38, 41), (4, 15, 40, 39), (17, 4, 39, 38), (43, 44, 45, 42), (0, 9, 44, 43), (25, 8, 42, 45), (8, 0, 43, 42), (47, 46, 48, 49), (17, 5, 46, 47), (19, 22, 49, 48), (22, 17, 47, 49), (53, 52, 51, 50), (9, 22, 53, 50), (22, 19, 52, 53), (19, 1, 51, 52), (55, 54, 56, 57), (16, 20, 54, 55), (33, 30, 57, 56), (30, 16, 55, 57)])
me_cube_004.use_remesh_preserve_volume = False
me_cube_004.use_remesh_preserve_attributes = False
me_cube_004.use_mirror_vertex_groups = False
me_cube_004.update()
me_cube_003 = bpy.data.meshes.new('Cube.003')
me_cube_003.from_pydata([(-0.1, -0.1, -0.1), (-0.1, -0.1, 0.1), (-0.1, 0.1, -0.1), (-0.1, 0.1, 0.1), (0.1, -0.1, -0.1), (0.1, -0.1, 0.1), (0.1, 0.1, -0.1), (0.1, 0.1, 0.1)], [], [(0, 1, 3, 2), (2, 3, 7, 6), (6, 7, 5, 4), (4, 5, 1, 0), (2, 6, 4, 0), (7, 3, 1, 5)])
me_cube_003.use_remesh_preserve_volume = False
me_cube_003.use_remesh_preserve_attributes = False
me_cube_003.use_mirror_vertex_groups = False
me_cube_003.update()
me_cube_002 = bpy.data.meshes.new('Cube.002')
me_cube_002.from_pydata([(-0.1, -0.1, -0.1), (-0.1, -0.1, 0.1), (-0.1, 0.1, -0.1), (-0.1, 0.1, 0.1), (0.1, -0.1, -0.1), (0.1, -0.1, 0.1), (0.1, 0.1, -0.1), (0.1, 0.1, 0.1)], [], [(0, 1, 3, 2), (2, 3, 7, 6), (6, 7, 5, 4), (4, 5, 1, 0), (2, 6, 4, 0), (7, 3, 1, 5)])
me_cube_002.use_remesh_preserve_volume = False
me_cube_002.use_remesh_preserve_attributes = False
me_cube_002.use_mirror_vertex_groups = False
me_cube_002.update()
me_cube_001 = bpy.data.meshes.new('Cube.001')
me_cube_001.from_pydata([(-0.1, -0.1, -0.1), (-0.1, -0.1, 0.1), (-0.1, 0.1, -0.1), (-0.1, 0.1, 0.1), (0.1, -0.1, -0.1), (0.1, -0.1, 0.1), (0.1, 0.1, -0.1), (0.1, 0.1, 0.1)], [], [(0, 1, 3, 2), (2, 3, 7, 6), (6, 7, 5, 4), (4, 5, 1, 0), (2, 6, 4, 0), (7, 3, 1, 5)])
me_cube_001.use_remesh_preserve_volume = False
me_cube_001.use_remesh_preserve_attributes = False
me_cube_001.use_mirror_vertex_groups = False
me_cube_001.update()
me_cylinder_005 = bpy.data.meshes.new('Cylinder.005')
me_cylinder_005.from_pydata([(0.0, 0.1, -0.1), (0.0, 0.1, 0.1), (0.01951, 0.09808, -0.1), (0.01951, 0.09808, 0.1), (0.03827, 0.09239, -0.1), (0.03827, 0.09239, 0.1), (0.05556, 0.08315, -0.1), (0.05556, 0.08315, 0.1), (0.07071, 0.07071, -0.1), (0.07071, 0.07071, 0.1), (0.08315, 0.05556, -0.1), (0.08315, 0.05556, 0.1), (0.09239, 0.03827, -0.1), (0.09239, 0.03827, 0.1), (0.09808, 0.01951, -0.1), (0.09808, 0.01951, 0.1), (0.1, 7.55e-09, -0.1), (0.1, 7.55e-09, 0.1), (0.09808, -0.01951, -0.1), (0.09808, -0.01951, 0.1), (0.09239, -0.03827, -0.1), (0.09239, -0.03827, 0.1), (0.08315, -0.05556, -0.1), (0.08315, -0.05556, 0.1), (0.07071, -0.07071, -0.1), (0.07071, -0.07071, 0.1), (0.05556, -0.08315, -0.1), (0.05556, -0.08315, 0.1), (0.03827, -0.09239, -0.1), (0.03827, -0.09239, 0.1), (0.01951, -0.09808, -0.1), (0.01951, -0.09808, 0.1), (-3.258e-08, -0.1, -0.1), (-3.258e-08, -0.1, 0.1), (-0.01951, -0.09808, -0.1), (-0.01951, -0.09808, 0.1), (-0.03827, -0.09239, -0.1), (-0.03827, -0.09239, 0.1), (-0.05556, -0.08315, -0.1), (-0.05556, -0.08315, 0.1), (-0.07071, -0.07071, -0.1), (-0.07071, -0.07071, 0.1), (-0.08315, -0.05556, -0.1), (-0.08315, -0.05556, 0.1), (-0.09239, -0.03827, -0.1), (-0.09239, -0.03827, 0.1), (-0.09808, -0.01951, -0.1), (-0.09808, -0.01951, 0.1), (-0.1, 9.656e-08, -0.1), (-0.1, 9.656e-08, 0.1), (-0.09808, 0.01951, -0.1), (-0.09808, 0.01951, 0.1), (-0.09239, 0.03827, -0.1), (-0.09239, 0.03827, 0.1), (-0.08315, 0.05556, -0.1), (-0.08315, 0.05556, 0.1), (-0.07071, 0.07071, -0.1), (-0.07071, 0.07071, 0.1), (-0.05556, 0.08315, -0.1), (-0.05556, 0.08315, 0.1), (-0.03827, 0.09239, -0.1), (-0.03827, 0.09239, 0.1), (-0.01951, 0.09808, -0.1), (-0.01951, 0.09808, 0.1)], [], [(0, 1, 3, 2), (2, 3, 5, 4), (4, 5, 7, 6), (6, 7, 9, 8), (8, 9, 11, 10), (10, 11, 13, 12), (12, 13, 15, 14), (14, 15, 17, 16), (16, 17, 19, 18), (18, 19, 21, 20), (20, 21, 23, 22), (22, 23, 25, 24), (24, 25, 27, 26), (26, 27, 29, 28), (28, 29, 31, 30), (30, 31, 33, 32), (32, 33, 35, 34), (34, 35, 37, 36), (36, 37, 39, 38), (38, 39, 41, 40), (40, 41, 43, 42), (42, 43, 45, 44), (44, 45, 47, 46), (46, 47, 49, 48), (48, 49, 51, 50), (50, 51, 53, 52), (52, 53, 55, 54), (54, 55, 57, 56), (56, 57, 59, 58), (58, 59, 61, 60), (3, 1, 63, 61, 59, 57, 55, 53, 51, 49, 47, 45, 43, 41, 39, 37, 35, 33, 31, 29, 27, 25, 23, 21, 19, 17, 15, 13, 11, 9, 7, 5), (60, 61, 63, 62), (62, 63, 1, 0), (0, 2, 4, 6, 8, 10, 12, 14, 16, 18, 20, 22, 24, 26, 28, 30, 32, 34, 36, 38, 40, 42, 44, 46, 48, 50, 52, 54, 56, 58, 60, 62)])
me_cylinder_005.use_remesh_preserve_volume = False
me_cylinder_005.use_remesh_preserve_attributes = False
me_cylinder_005.use_mirror_vertex_groups = False
me_cylinder_005.update()
me_cylinder_004 = bpy.data.meshes.new('Cylinder.004')
me_cylinder_004.from_pydata([(0.0, 0.1, -0.1), (0.0, 0.1, 0.1), (0.01951, 0.09808, -0.1), (0.01951, 0.09808, 0.1), (0.03827, 0.09239, -0.1), (0.03827, 0.09239, 0.1), (0.05556, 0.08315, -0.1), (0.05556, 0.08315, 0.1), (0.07071, 0.07071, -0.1), (0.07071, 0.07071, 0.1), (0.08315, 0.05556, -0.1), (0.08315, 0.05556, 0.1), (0.09239, 0.03827, -0.1), (0.09239, 0.03827, 0.1), (0.09808, 0.01951, -0.1), (0.09808, 0.01951, 0.1), (0.1, 7.55e-09, -0.1), (0.1, 7.55e-09, 0.1), (0.09808, -0.01951, -0.1), (0.09808, -0.01951, 0.1), (0.09239, -0.03827, -0.1), (0.09239, -0.03827, 0.1), (0.08315, -0.05556, -0.1), (0.08315, -0.05556, 0.1), (0.07071, -0.07071, -0.1), (0.07071, -0.07071, 0.1), (0.05556, -0.08315, -0.1), (0.05556, -0.08315, 0.1), (0.03827, -0.09239, -0.1), (0.03827, -0.09239, 0.1), (0.01951, -0.09808, -0.1), (0.01951, -0.09808, 0.1), (-3.258e-08, -0.1, -0.1), (-3.258e-08, -0.1, 0.1), (-0.01951, -0.09808, -0.1), (-0.01951, -0.09808, 0.1), (-0.03827, -0.09239, -0.1), (-0.03827, -0.09239, 0.1), (-0.05556, -0.08315, -0.1), (-0.05556, -0.08315, 0.1), (-0.07071, -0.07071, -0.1), (-0.07071, -0.07071, 0.1), (-0.08315, -0.05556, -0.1), (-0.08315, -0.05556, 0.1), (-0.09239, -0.03827, -0.1), (-0.09239, -0.03827, 0.1), (-0.09808, -0.01951, -0.1), (-0.09808, -0.01951, 0.1), (-0.1, 9.656e-08, -0.1), (-0.1, 9.656e-08, 0.1), (-0.09808, 0.01951, -0.1), (-0.09808, 0.01951, 0.1), (-0.09239, 0.03827, -0.1), (-0.09239, 0.03827, 0.1), (-0.08315, 0.05556, -0.1), (-0.08315, 0.05556, 0.1), (-0.07071, 0.07071, -0.1), (-0.07071, 0.07071, 0.1), (-0.05556, 0.08315, -0.1), (-0.05556, 0.08315, 0.1), (-0.03827, 0.09239, -0.1), (-0.03827, 0.09239, 0.1), (-0.01951, 0.09808, -0.1), (-0.01951, 0.09808, 0.1)], [], [(0, 1, 3, 2), (2, 3, 5, 4), (4, 5, 7, 6), (6, 7, 9, 8), (8, 9, 11, 10), (10, 11, 13, 12), (12, 13, 15, 14), (14, 15, 17, 16), (16, 17, 19, 18), (18, 19, 21, 20), (20, 21, 23, 22), (22, 23, 25, 24), (24, 25, 27, 26), (26, 27, 29, 28), (28, 29, 31, 30), (30, 31, 33, 32), (32, 33, 35, 34), (34, 35, 37, 36), (36, 37, 39, 38), (38, 39, 41, 40), (40, 41, 43, 42), (42, 43, 45, 44), (44, 45, 47, 46), (46, 47, 49, 48), (48, 49, 51, 50), (50, 51, 53, 52), (52, 53, 55, 54), (54, 55, 57, 56), (56, 57, 59, 58), (58, 59, 61, 60), (3, 1, 63, 61, 59, 57, 55, 53, 51, 49, 47, 45, 43, 41, 39, 37, 35, 33, 31, 29, 27, 25, 23, 21, 19, 17, 15, 13, 11, 9, 7, 5), (60, 61, 63, 62), (62, 63, 1, 0), (0, 2, 4, 6, 8, 10, 12, 14, 16, 18, 20, 22, 24, 26, 28, 30, 32, 34, 36, 38, 40, 42, 44, 46, 48, 50, 52, 54, 56, 58, 60, 62)])
me_cylinder_004.use_remesh_preserve_volume = False
me_cylinder_004.use_remesh_preserve_attributes = False
me_cylinder_004.use_mirror_vertex_groups = False
me_cylinder_004.update()
me_cylinder_003 = bpy.data.meshes.new('Cylinder.003')
me_cylinder_003.from_pydata([(0.0, 0.1, -0.1), (0.0, 0.1, 0.1), (0.01951, 0.09808, -0.1), (0.01951, 0.09808, 0.1), (0.03827, 0.09239, -0.1), (0.03827, 0.09239, 0.1), (0.05556, 0.08315, -0.1), (0.05556, 0.08315, 0.1), (0.07071, 0.07071, -0.1), (0.07071, 0.07071, 0.1), (0.08315, 0.05556, -0.1), (0.08315, 0.05556, 0.1), (0.09239, 0.03827, -0.1), (0.09239, 0.03827, 0.1), (0.09808, 0.01951, -0.1), (0.09808, 0.01951, 0.1), (0.1, 7.55e-09, -0.1), (0.1, 7.55e-09, 0.1), (0.09808, -0.01951, -0.1), (0.09808, -0.01951, 0.1), (0.09239, -0.03827, -0.1), (0.09239, -0.03827, 0.1), (0.08315, -0.05556, -0.1), (0.08315, -0.05556, 0.1), (0.07071, -0.07071, -0.1), (0.07071, -0.07071, 0.1), (0.05556, -0.08315, -0.1), (0.05556, -0.08315, 0.1), (0.03827, -0.09239, -0.1), (0.03827, -0.09239, 0.1), (0.01951, -0.09808, -0.1), (0.01951, -0.09808, 0.1), (-3.258e-08, -0.1, -0.1), (-3.258e-08, -0.1, 0.1), (-0.01951, -0.09808, -0.1), (-0.01951, -0.09808, 0.1), (-0.03827, -0.09239, -0.1), (-0.03827, -0.09239, 0.1), (-0.05556, -0.08315, -0.1), (-0.05556, -0.08315, 0.1), (-0.07071, -0.07071, -0.1), (-0.07071, -0.07071, 0.1), (-0.08315, -0.05556, -0.1), (-0.08315, -0.05556, 0.1), (-0.09239, -0.03827, -0.1), (-0.09239, -0.03827, 0.1), (-0.09808, -0.01951, -0.1), (-0.09808, -0.01951, 0.1), (-0.1, 9.656e-08, -0.1), (-0.1, 9.656e-08, 0.1), (-0.09808, 0.01951, -0.1), (-0.09808, 0.01951, 0.1), (-0.09239, 0.03827, -0.1), (-0.09239, 0.03827, 0.1), (-0.08315, 0.05556, -0.1), (-0.08315, 0.05556, 0.1), (-0.07071, 0.07071, -0.1), (-0.07071, 0.07071, 0.1), (-0.05556, 0.08315, -0.1), (-0.05556, 0.08315, 0.1), (-0.03827, 0.09239, -0.1), (-0.03827, 0.09239, 0.1), (-0.01951, 0.09808, -0.1), (-0.01951, 0.09808, 0.1)], [], [(0, 1, 3, 2), (2, 3, 5, 4), (4, 5, 7, 6), (6, 7, 9, 8), (8, 9, 11, 10), (10, 11, 13, 12), (12, 13, 15, 14), (14, 15, 17, 16), (16, 17, 19, 18), (18, 19, 21, 20), (20, 21, 23, 22), (22, 23, 25, 24), (24, 25, 27, 26), (26, 27, 29, 28), (28, 29, 31, 30), (30, 31, 33, 32), (32, 33, 35, 34), (34, 35, 37, 36), (36, 37, 39, 38), (38, 39, 41, 40), (40, 41, 43, 42), (42, 43, 45, 44), (44, 45, 47, 46), (46, 47, 49, 48), (48, 49, 51, 50), (50, 51, 53, 52), (52, 53, 55, 54), (54, 55, 57, 56), (56, 57, 59, 58), (58, 59, 61, 60), (3, 1, 63, 61, 59, 57, 55, 53, 51, 49, 47, 45, 43, 41, 39, 37, 35, 33, 31, 29, 27, 25, 23, 21, 19, 17, 15, 13, 11, 9, 7, 5), (60, 61, 63, 62), (62, 63, 1, 0), (0, 2, 4, 6, 8, 10, 12, 14, 16, 18, 20, 22, 24, 26, 28, 30, 32, 34, 36, 38, 40, 42, 44, 46, 48, 50, 52, 54, 56, 58, 60, 62)])
me_cylinder_003.use_remesh_preserve_volume = False
me_cylinder_003.use_remesh_preserve_attributes = False
me_cylinder_003.use_mirror_vertex_groups = False
me_cylinder_003.update()
me_cylinder_002 = bpy.data.meshes.new('Cylinder.002')
me_cylinder_002.from_pydata([(0.0, 0.1, -0.1), (0.0, 0.1, 0.1), (0.01951, 0.09808, -0.1), (0.01951, 0.09808, 0.1), (0.03827, 0.09239, -0.1), (0.03827, 0.09239, 0.1), (0.05556, 0.08315, -0.1), (0.05556, 0.08315, 0.1), (0.07071, 0.07071, -0.1), (0.07071, 0.07071, 0.1), (0.08315, 0.05556, -0.1), (0.08315, 0.05556, 0.1), (0.09239, 0.03827, -0.1), (0.09239, 0.03827, 0.1), (0.09808, 0.01951, -0.1), (0.09808, 0.01951, 0.1), (0.1, 7.55e-09, -0.1), (0.1, 7.55e-09, 0.1), (0.09808, -0.01951, -0.1), (0.09808, -0.01951, 0.1), (0.09239, -0.03827, -0.1), (0.09239, -0.03827, 0.1), (0.08315, -0.05556, -0.1), (0.08315, -0.05556, 0.1), (0.07071, -0.07071, -0.1), (0.07071, -0.07071, 0.1), (0.05556, -0.08315, -0.1), (0.05556, -0.08315, 0.1), (0.03827, -0.09239, -0.1), (0.03827, -0.09239, 0.1), (0.01951, -0.09808, -0.1), (0.01951, -0.09808, 0.1), (-3.258e-08, -0.1, -0.1), (-3.258e-08, -0.1, 0.1), (-0.01951, -0.09808, -0.1), (-0.01951, -0.09808, 0.1), (-0.03827, -0.09239, -0.1), (-0.03827, -0.09239, 0.1), (-0.05556, -0.08315, -0.1), (-0.05556, -0.08315, 0.1), (-0.07071, -0.07071, -0.1), (-0.07071, -0.07071, 0.1), (-0.08315, -0.05556, -0.1), (-0.08315, -0.05556, 0.1), (-0.09239, -0.03827, -0.1), (-0.09239, -0.03827, 0.1), (-0.09808, -0.01951, -0.1), (-0.09808, -0.01951, 0.1), (-0.1, 9.656e-08, -0.1), (-0.1, 9.656e-08, 0.1), (-0.09808, 0.01951, -0.1), (-0.09808, 0.01951, 0.1), (-0.09239, 0.03827, -0.1), (-0.09239, 0.03827, 0.1), (-0.08315, 0.05556, -0.1), (-0.08315, 0.05556, 0.1), (-0.07071, 0.07071, -0.1), (-0.07071, 0.07071, 0.1), (-0.05556, 0.08315, -0.1), (-0.05556, 0.08315, 0.1), (-0.03827, 0.09239, -0.1), (-0.03827, 0.09239, 0.1), (-0.01951, 0.09808, -0.1), (-0.01951, 0.09808, 0.1)], [], [(0, 1, 3, 2), (2, 3, 5, 4), (4, 5, 7, 6), (6, 7, 9, 8), (8, 9, 11, 10), (10, 11, 13, 12), (12, 13, 15, 14), (14, 15, 17, 16), (16, 17, 19, 18), (18, 19, 21, 20), (20, 21, 23, 22), (22, 23, 25, 24), (24, 25, 27, 26), (26, 27, 29, 28), (28, 29, 31, 30), (30, 31, 33, 32), (32, 33, 35, 34), (34, 35, 37, 36), (36, 37, 39, 38), (38, 39, 41, 40), (40, 41, 43, 42), (42, 43, 45, 44), (44, 45, 47, 46), (46, 47, 49, 48), (48, 49, 51, 50), (50, 51, 53, 52), (52, 53, 55, 54), (54, 55, 57, 56), (56, 57, 59, 58), (58, 59, 61, 60), (3, 1, 63, 61, 59, 57, 55, 53, 51, 49, 47, 45, 43, 41, 39, 37, 35, 33, 31, 29, 27, 25, 23, 21, 19, 17, 15, 13, 11, 9, 7, 5), (60, 61, 63, 62), (62, 63, 1, 0), (0, 2, 4, 6, 8, 10, 12, 14, 16, 18, 20, 22, 24, 26, 28, 30, 32, 34, 36, 38, 40, 42, 44, 46, 48, 50, 52, 54, 56, 58, 60, 62)])
me_cylinder_002.use_remesh_preserve_volume = False
me_cylinder_002.use_remesh_preserve_attributes = False
me_cylinder_002.use_mirror_vertex_groups = False
me_cylinder_002.update()
me_cylinder_001 = bpy.data.meshes.new('Cylinder.001')
me_cylinder_001.from_pydata([(0.0, 0.1, -0.1), (0.0, 0.1, 0.1), (0.01951, 0.09808, -0.1), (0.01951, 0.09808, 0.1), (0.03827, 0.09239, -0.1), (0.03827, 0.09239, 0.1), (0.05556, 0.08315, -0.1), (0.05556, 0.08315, 0.1), (0.07071, 0.07071, -0.1), (0.07071, 0.07071, 0.1), (0.08315, 0.05556, -0.1), (0.08315, 0.05556, 0.1), (0.09239, 0.03827, -0.1), (0.09239, 0.03827, 0.1), (0.09808, 0.01951, -0.1), (0.09808, 0.01951, 0.1), (0.1, 7.55e-09, -0.1), (0.1, 7.55e-09, 0.1), (0.09808, -0.01951, -0.1), (0.09808, -0.01951, 0.1), (0.09239, -0.03827, -0.1), (0.09239, -0.03827, 0.1), (0.08315, -0.05556, -0.1), (0.08315, -0.05556, 0.1), (0.07071, -0.07071, -0.1), (0.07071, -0.07071, 0.1), (0.05556, -0.08315, -0.1), (0.05556, -0.08315, 0.1), (0.03827, -0.09239, -0.1), (0.03827, -0.09239, 0.1), (0.01951, -0.09808, -0.1), (0.01951, -0.09808, 0.1), (-3.258e-08, -0.1, -0.1), (-3.258e-08, -0.1, 0.1), (-0.01951, -0.09808, -0.1), (-0.01951, -0.09808, 0.1), (-0.03827, -0.09239, -0.1), (-0.03827, -0.09239, 0.1), (-0.05556, -0.08315, -0.1), (-0.05556, -0.08315, 0.1), (-0.07071, -0.07071, -0.1), (-0.07071, -0.07071, 0.1), (-0.08315, -0.05556, -0.1), (-0.08315, -0.05556, 0.1), (-0.09239, -0.03827, -0.1), (-0.09239, -0.03827, 0.1), (-0.09808, -0.01951, -0.1), (-0.09808, -0.01951, 0.1), (-0.1, 9.656e-08, -0.1), (-0.1, 9.656e-08, 0.1), (-0.09808, 0.01951, -0.1), (-0.09808, 0.01951, 0.1), (-0.09239, 0.03827, -0.1), (-0.09239, 0.03827, 0.1), (-0.08315, 0.05556, -0.1), (-0.08315, 0.05556, 0.1), (-0.07071, 0.07071, -0.1), (-0.07071, 0.07071, 0.1), (-0.05556, 0.08315, -0.1), (-0.05556, 0.08315, 0.1), (-0.03827, 0.09239, -0.1), (-0.03827, 0.09239, 0.1), (-0.01951, 0.09808, -0.1), (-0.01951, 0.09808, 0.1)], [], [(0, 1, 3, 2), (2, 3, 5, 4), (4, 5, 7, 6), (6, 7, 9, 8), (8, 9, 11, 10), (10, 11, 13, 12), (12, 13, 15, 14), (14, 15, 17, 16), (16, 17, 19, 18), (18, 19, 21, 20), (20, 21, 23, 22), (22, 23, 25, 24), (24, 25, 27, 26), (26, 27, 29, 28), (28, 29, 31, 30), (30, 31, 33, 32), (32, 33, 35, 34), (34, 35, 37, 36), (36, 37, 39, 38), (38, 39, 41, 40), (40, 41, 43, 42), (42, 43, 45, 44), (44, 45, 47, 46), (46, 47, 49, 48), (48, 49, 51, 50), (50, 51, 53, 52), (52, 53, 55, 54), (54, 55, 57, 56), (56, 57, 59, 58), (58, 59, 61, 60), (3, 1, 63, 61, 59, 57, 55, 53, 51, 49, 47, 45, 43, 41, 39, 37, 35, 33, 31, 29, 27, 25, 23, 21, 19, 17, 15, 13, 11, 9, 7, 5), (60, 61, 63, 62), (62, 63, 1, 0), (0, 2, 4, 6, 8, 10, 12, 14, 16, 18, 20, 22, 24, 26, 28, 30, 32, 34, 36, 38, 40, 42, 44, 46, 48, 50, 52, 54, 56, 58, 60, 62)])
me_cylinder_001.use_remesh_preserve_volume = False
me_cylinder_001.use_remesh_preserve_attributes = False
me_cylinder_001.use_mirror_vertex_groups = False
me_cylinder_001.update()
me_cylinder = bpy.data.meshes.new('Cylinder')
me_cylinder.from_pydata([(0.0, 0.1, -0.1), (0.0, 0.1, 0.1), (0.01951, 0.09808, -0.1), (0.01951, 0.09808, 0.1), (0.03827, 0.09239, -0.1), (0.03827, 0.09239, 0.1), (0.05556, 0.08315, -0.1), (0.05556, 0.08315, 0.1), (0.07071, 0.07071, -0.1), (0.07071, 0.07071, 0.1), (0.08315, 0.05556, -0.1), (0.08315, 0.05556, 0.1), (0.09239, 0.03827, -0.1), (0.09239, 0.03827, 0.1), (0.09808, 0.01951, -0.1), (0.09808, 0.01951, 0.1), (0.1, 7.55e-09, -0.1), (0.1, 7.55e-09, 0.1), (0.09808, -0.01951, -0.1), (0.09808, -0.01951, 0.1), (0.09239, -0.03827, -0.1), (0.09239, -0.03827, 0.1), (0.08315, -0.05556, -0.1), (0.08315, -0.05556, 0.1), (0.07071, -0.07071, -0.1), (0.07071, -0.07071, 0.1), (0.05556, -0.08315, -0.1), (0.05556, -0.08315, 0.1), (0.03827, -0.09239, -0.1), (0.03827, -0.09239, 0.1), (0.01951, -0.09808, -0.1), (0.01951, -0.09808, 0.1), (-3.258e-08, -0.1, -0.1), (-3.258e-08, -0.1, 0.1), (-0.01951, -0.09808, -0.1), (-0.01951, -0.09808, 0.1), (-0.03827, -0.09239, -0.1), (-0.03827, -0.09239, 0.1), (-0.05556, -0.08315, -0.1), (-0.05556, -0.08315, 0.1), (-0.07071, -0.07071, -0.1), (-0.07071, -0.07071, 0.1), (-0.08315, -0.05556, -0.1), (-0.08315, -0.05556, 0.1), (-0.09239, -0.03827, -0.1), (-0.09239, -0.03827, 0.1), (-0.09808, -0.01951, -0.1), (-0.09808, -0.01951, 0.1), (-0.1, 9.656e-08, -0.1), (-0.1, 9.656e-08, 0.1), (-0.09808, 0.01951, -0.1), (-0.09808, 0.01951, 0.1), (-0.09239, 0.03827, -0.1), (-0.09239, 0.03827, 0.1), (-0.08315, 0.05556, -0.1), (-0.08315, 0.05556, 0.1), (-0.07071, 0.07071, -0.1), (-0.07071, 0.07071, 0.1), (-0.05556, 0.08315, -0.1), (-0.05556, 0.08315, 0.1), (-0.03827, 0.09239, -0.1), (-0.03827, 0.09239, 0.1), (-0.01951, 0.09808, -0.1), (-0.01951, 0.09808, 0.1)], [], [(0, 1, 3, 2), (2, 3, 5, 4), (4, 5, 7, 6), (6, 7, 9, 8), (8, 9, 11, 10), (10, 11, 13, 12), (12, 13, 15, 14), (14, 15, 17, 16), (16, 17, 19, 18), (18, 19, 21, 20), (20, 21, 23, 22), (22, 23, 25, 24), (24, 25, 27, 26), (26, 27, 29, 28), (28, 29, 31, 30), (30, 31, 33, 32), (32, 33, 35, 34), (34, 35, 37, 36), (36, 37, 39, 38), (38, 39, 41, 40), (40, 41, 43, 42), (42, 43, 45, 44), (44, 45, 47, 46), (46, 47, 49, 48), (48, 49, 51, 50), (50, 51, 53, 52), (52, 53, 55, 54), (54, 55, 57, 56), (56, 57, 59, 58), (58, 59, 61, 60), (3, 1, 63, 61, 59, 57, 55, 53, 51, 49, 47, 45, 43, 41, 39, 37, 35, 33, 31, 29, 27, 25, 23, 21, 19, 17, 15, 13, 11, 9, 7, 5), (60, 61, 63, 62), (62, 63, 1, 0), (0, 2, 4, 6, 8, 10, 12, 14, 16, 18, 20, 22, 24, 26, 28, 30, 32, 34, 36, 38, 40, 42, 44, 46, 48, 50, 52, 54, 56, 58, 60, 62)])
me_cylinder.use_remesh_preserve_volume = False
me_cylinder.use_remesh_preserve_attributes = False
me_cylinder.use_mirror_vertex_groups = False
me_cylinder.update()
me_cube = bpy.data.meshes.new('Cube')
me_cube.from_pydata([(1.0, 1.0, -1.0), (-1.0, 1.0, -1.0), (1.0, 1.0, 1.0), (-1.0, 1.0, 1.0), (1.0, 1.0, -1.0), (1.0, 1.0, 1.0), (-1.0, 11.0, -1.0), (-1.0, 11.0, 1.0), (1.0, 11.0, -1.0), (1.0, 11.0, 1.0), (1.0, -0.6238, -1.0), (1.0, -1.0, -0.6238), (-1.0, -1.0, -0.6238), (-1.0, -0.6238, -1.0), (1.0, -1.0, 0.6238), (1.0, -0.6238, 1.0), (-1.0, -0.6238, 1.0), (-1.0, -1.0, 0.6238), (1.0, -0.6238, -1.0), (1.0, -1.0, -0.6104), (1.0, -1.0, 0.6104), (1.0, -0.6238, 1.0), (1.314, 1.0, -1.0), (1.667, 1.0, -0.6238), (1.314, -0.6472, -1.0), (1.667, -1.0, -0.6238), (1.667, 1.0, 0.6238), (1.314, 1.0, 1.0), (1.314, -0.6472, 1.0), (1.667, -1.0, 0.6238), (-1.314, -0.6238, -1.0), (-1.667, -1.0, -0.6238), (-1.667, 1.0, -0.6238), (-1.314, 1.0, -1.0), (-1.314, -0.6238, 1.0), (-1.667, -1.0, 0.6238), (-1.314, 1.0, 1.0), (-1.667, 1.0, 0.6238), (-1.667, 11.0, -0.6238), (-1.314, 11.0, -1.0), (-1.314, 11.0, 1.0), (-1.667, 11.0, 0.6238), (1.314, 11.0, -1.0), (1.667, 11.0, -0.6238), (1.667, 11.0, 0.6238), (1.314, 11.0, 1.0), (1.0, 12.65, -1.0), (1.0, 13.0, -0.6238), (1.0, 13.0, 0.6238), (1.0, 12.65, 1.0), (1.314, 12.65, -1.0), (1.667, 13.0, -0.6238), (1.314, 12.65, 1.0), (1.667, 13.0, 0.6238), (-1.0, 13.0, -0.6238), (-1.0, 12.65, -1.0), (-1.0, 12.65, 1.0), (-1.0, 13.0, 0.6238), (-1.314, 12.65, -1.0), (-1.667, 13.0, -0.6238), (-1.314, 12.65, 1.0), (-1.667, 13.0, 0.6238), (1.788e-07, 1.0, -1.0), (1.0, 1.0, 0.0), (2.384e-07, 1.0, 1.0), (2.384e-07, 1.0, 0.0), (1.0, 1.0, 0.0), (1.0, 6.0, -1.0), (1.0, 6.0, 1.0), (1.0, 6.0, 1.192e-06), (-1.0, 6.0, 1.0), (-1.0, 6.0, -1.0), (-1.0, 6.0, 8.941e-07), (2.682e-06, 11.0, -1.0), (2.742e-06, 11.0, 1.0), (2.742e-06, 11.0, 2.086e-06), (0.5, 11.0, -1.0), (0.5, 11.0, 1.0), (-0.5, 11.0, -1.0), (-0.5, 11.0, 1.0), (-0.5, 11.0, 1.937e-06), (0.5, 11.0, 2.235e-06), (2.712e-06, 11.0, -0.5), (2.742e-06, 11.0, 0.5), (0.5, 11.0, 0.5), (0.5, 11.0, -0.5), (-0.5, 11.0, -0.5), (-0.5, 11.0, 0.5), (-1.0, 8.5, 1.0), (-1.0, 3.5, -1.0), (-1.0, 3.5, 1.0), (-1.0, 8.5, -1.0), (-1.0, 3.5, 4.47e-07), (-1.0, 8.5, 1.341e-06), (-1.0, 6.0, -0.5), (-1.0, 6.0, 0.5), (-1.0, 8.5, 0.5), (-1.0, 8.5, -0.5), (-1.0, 3.5, -0.5), (-1.0, 3.5, 0.5), (-0.5, 1.0, -1.0), (1.0, 1.0, 0.5), (-0.5, 1.0, 1.0), (0.5, 1.0, -1.0), (1.0, 1.0, -0.5), (0.5, 1.0, 1.0), (-0.5, 1.0, 0.0), (0.5, 1.0, 0.0), (2.384e-07, 1.0, 0.5), (2.086e-07, 1.0, -0.5), (0.5, 1.0, -0.5), (0.5, 1.0, 0.5), (-0.5, 1.0, 0.5), (-0.5, 1.0, -0.5), (1.0, 1.0, 0.5), (1.0, 8.5, -1.0), (1.0, 8.5, 1.0), (1.0, 1.0, -0.5), (1.0, 3.5, -1.0), (1.0, 3.5, 1.0), (1.0, 8.5, 1.788e-06), (1.0, 3.5, 5.96e-07), (1.0, 6.0, -0.5), (1.0, 6.0, 0.5), (1.0, 3.5, 0.5), (1.0, 3.5, -0.5), (1.0, 8.5, -0.5), (1.0, 8.5, 0.5), (-1.0, 9.75, 1.0), (-1.0, 2.25, -1.0), (-1.0, 2.25, 2.235e-07), (-1.0, 2.25, 1.0), (-1.0, 9.75, -1.0), (-1.0, 9.75, 1.565e-06), (-1.0, 9.75, 0.5), (-1.0, 8.5, 0.25), (-1.0, 8.5, 0.75), (-1.0, 9.75, -0.5), (-1.0, 8.5, -0.75), (-1.0, 8.5, -0.25), (-1.0, 2.25, -0.5), (-1.0, 3.5, -0.75), (-1.0, 3.5, -0.25), (-1.0, 2.25, 0.5), (-1.0, 3.5, 0.25), (-1.0, 3.5, 0.75), (-1.0, 2.25, 0.25), (-1.0, 2.25, -0.75), (-1.0, 9.75, -0.25), (-1.0, 9.75, -0.75), (-1.0, 9.75, 0.75), (-1.0, 9.75, 0.25), (-1.0, 2.25, -0.25), (-1.0, 2.25, 0.75), (1.0, 1.0, 0.75), (1.0, 9.75, -1.0), (1.0, 9.75, 1.0), (1.0, 1.0, -0.25), (1.0, 9.75, 2.086e-06), (1.0, 1.0, 0.25), (1.0, 1.0, -0.75), (1.0, 2.25, -1.0), (1.0, 2.25, 1.0), (1.0, 2.25, 2.98e-07), (1.0, 2.25, 0.5), (1.0, 3.5, 0.25), (1.0, 3.5, 0.75), (1.0, 2.25, -0.5), (1.0, 3.5, -0.75), (1.0, 3.5, -0.25), (1.0, 9.75, -0.5), (1.0, 8.5, -0.75), (1.0, 8.5, -0.25), (1.0, 9.75, 0.5), (1.0, 8.5, 0.25), (1.0, 8.5, 0.75), (1.0, 9.75, 0.25), (1.0, 9.75, -0.75), (1.0, 2.25, -0.25), (1.0, 2.25, -0.75), (1.0, 2.25, 0.75), (1.0, 2.25, 0.25), (1.0, 9.75, -0.25), (1.0, 9.75, 0.75)], [], [(11, 14, 17, 12), (16, 3, 36, 34), (0, 10, 13, 1, 100, 62, 103), (14, 11, 19, 20), (2, 15, 21, 5), (5, 21, 28, 27), (2, 105, 64, 102, 3, 16, 15), (1, 13, 30, 33), (0, 104, 63, 101, 2, 5, 154, 114, 159, 66, 157, 117, 160, 4), (155, 161, 118, 67, 115), (20, 19, 25, 29), (23, 26, 29, 25), (162, 156, 116, 68, 119), (32, 37, 41, 38), (18, 4, 22, 24), (38, 41, 61, 59), (12, 17, 35, 31), (129, 132, 91, 71, 89), (128, 131, 90, 70, 88), (48, 47, 54, 57), (26, 23, 43, 44), (31, 35, 37, 32), (46, 8, 76, 73, 78, 6, 55), (42, 8, 46, 50), (9, 45, 52, 49), (9, 49, 56, 7, 79, 74, 77), (40, 7, 56, 60), (6, 39, 58, 55), (44, 43, 51, 53), (57, 54, 59, 61), (47, 48, 53, 51), (11, 12, 13, 10), (15, 16, 17, 14), (19, 11, 10, 18), (14, 20, 21, 15), (23, 25, 24, 22), (27, 28, 29, 26), (18, 24, 25, 19), (28, 21, 20, 29), (31, 32, 33, 30), (34, 36, 37, 35), (16, 34, 35, 17), (30, 13, 12, 31), (41, 37, 36, 40), (39, 33, 32, 38), (22, 42, 43, 23), (45, 27, 26, 44), (47, 51, 50, 46), (53, 48, 49, 52), (44, 53, 52, 45), (42, 50, 51, 43), (57, 61, 60, 56), (55, 58, 59, 54), (38, 59, 58, 39), (40, 60, 61, 41), (46, 55, 54, 47), (48, 57, 56, 49), (10, 0, 4, 18), (111, 107, 65, 108), (110, 103, 62, 109), (125, 169, 121, 69, 122), (124, 166, 119, 68, 123), (97, 139, 93, 72, 94), (96, 136, 88, 70, 95), (85, 81, 75, 82), (84, 77, 74, 83), (81, 84, 83, 75), (76, 85, 82, 73), (73, 82, 86, 78), (82, 75, 80, 86), (75, 83, 87, 80), (83, 74, 79, 87), (93, 135, 96, 95, 72), (151, 134, 96, 135), (150, 128, 88, 136), (91, 138, 97, 94, 71), (149, 137, 97, 138), (148, 133, 93, 139), (71, 94, 98, 141, 89), (94, 72, 92, 142, 98), (72, 95, 99, 144, 92), (95, 70, 90, 145, 99), (107, 110, 109, 65), (129, 131, 102, 100), (3, 102, 131), (105, 111, 108, 64), (1, 129, 100), (161, 103, 105, 162), (64, 108, 112, 102), (108, 65, 106, 112), (65, 109, 113, 106), (109, 62, 100, 113), (121, 165, 124, 123, 69), (181, 164, 124, 165), (180, 162, 119, 166), (118, 168, 125, 122, 67), (179, 167, 125, 168), (178, 163, 121, 169), (67, 122, 126, 171, 115), (122, 69, 120, 172, 126), (69, 123, 127, 174, 120), (123, 68, 116, 175, 127), (92, 144, 146, 130), (144, 99, 143, 146), (89, 141, 147, 129), (141, 98, 140, 147), (137, 148, 139, 97), (132, 149, 138, 91), (134, 150, 136, 96), (133, 151, 135, 93), (98, 142, 152, 140), (142, 92, 130, 152), (36, 3, 131, 128, 7, 40), (1, 33, 39, 6, 132, 129), (99, 145, 153, 143), (145, 90, 131, 153), (120, 174, 176, 158), (174, 127, 173, 176), (115, 171, 177, 155), (171, 126, 170, 177), (167, 178, 169, 125), (5, 162, 105, 2), (0, 103, 161, 4), (161, 179, 168, 118), (132, 78, 79, 128), (128, 79, 7), (164, 180, 166, 124), (78, 132, 6), (156, 9, 77), (163, 181, 165, 121), (155, 76, 8), (156, 77, 76, 155), (126, 172, 182, 170), (172, 120, 158, 182), (127, 175, 183, 173), (175, 116, 156, 183), (5, 27, 45, 9, 156, 162), (22, 4, 161, 155, 8, 42)])
me_cube.materials.append(mat_material)
me_cube.use_remesh_preserve_volume = False
me_cube.use_remesh_preserve_attributes = False
me_cube.use_mirror_vertex_groups = False
me_cube.update()

# ---- objects
ob_cube_006 = bpy.data.objects.new('Cube.006', me_cube_007)
ob_cylinder_008 = bpy.data.objects.new('Cylinder.008', me_cylinder_009)
ob_cylinder_007 = bpy.data.objects.new('Cylinder.007', me_cylinder_008)
ob_cylinder_006 = bpy.data.objects.new('Cylinder.006', me_cylinder_007)
ob_icosphere = bpy.data.objects.new('Icosphere', me_icosphere)
ob_cube_005 = bpy.data.objects.new('Cube.005', me_cube_005)
ob_cube_004 = bpy.data.objects.new('Cube.004', me_cube_004)
ob_cube_003 = bpy.data.objects.new('Cube.003', me_cube_003)
ob_cube_002 = bpy.data.objects.new('Cube.002', me_cube_002)
ob_cube_001 = bpy.data.objects.new('Cube.001', me_cube_001)
ob_cylinder_005 = bpy.data.objects.new('Cylinder.005', me_cylinder_005)
ob_cylinder_004 = bpy.data.objects.new('Cylinder.004', me_cylinder_004)
ob_cylinder_003 = bpy.data.objects.new('Cylinder.003', me_cylinder_003)
ob_cylinder_002 = bpy.data.objects.new('Cylinder.002', me_cylinder_002)
ob_cylinder_001 = bpy.data.objects.new('Cylinder.001', me_cylinder_001)
ob_cylinder = bpy.data.objects.new('Cylinder', me_cylinder)
ob_cube = bpy.data.objects.new('Cube', me_cube)
ob_lamp = bpy.data.objects.new('Lamp', light_lamp)
ob_camera = bpy.data.objects.new('Camera', cam_camera)

# ---- transforms, parenting, visibility, modifiers, constraints
ob_cube_006.location = (1.001, 0.897, 0.1)
ob_cube_006.rotation_euler = (0.0, 0.0, 3.142)
ob_cube_006.lineart.crease_threshold = 0.0
ob_cylinder_008.location = (-0.02531, 0.5806, 0.1115)
ob_cylinder_008.rotation_euler = (0.0, 1.571, 0.0)
ob_cylinder_008.scale = (0.1, 0.1, 1.5)
ob_cylinder_008.lineart.crease_threshold = 0.0
ob_cylinder_007.location = (-0.02531, -0.662, 0.1115)
ob_cylinder_007.rotation_euler = (0.0, 1.571, 0.0)
ob_cylinder_007.scale = (0.1, 0.1, 1.5)
ob_cylinder_007.lineart.crease_threshold = 0.0
ob_cylinder_006.location = (0.4753, 0.0, 0.1)
ob_cylinder_006.rotation_euler = (1.571, 0.0, 0.0)
ob_cylinder_006.scale = (0.1, 0.1, 1.5)
ob_cylinder_006.lineart.crease_threshold = 0.0
ob_icosphere.location = (-0.6171, -0.8786, 0.103)
ob_icosphere.lineart.crease_threshold = 0.0
ob_cube_005.location = (0.7512, 0.8713, 0.1)
ob_cube_005.rotation_euler = (0.0, 0.0, 3.142)
ob_cube_005.lineart.crease_threshold = 0.0
ob_cube_004.location = (0.701, -0.8734, 0.1)
ob_cube_004.lineart.crease_threshold = 0.0
ob_cube_003.location = (0.0, -0.6151, 0.1)
ob_cube_003.rotation_euler = (0.0, 0.0, 1.571)
ob_cube_003.scale = (1.0, 2.0, 0.6)
ob_cube_003.lineart.crease_threshold = 0.0
ob_cube_002.location = (0.0, 0.6153, 0.1)
ob_cube_002.rotation_euler = (0.0, 0.0, 1.571)
ob_cube_002.scale = (1.0, 2.0, 0.6)
ob_cube_002.lineart.crease_threshold = 0.0
ob_cube_001.location = (0.4158, 0.0, 0.1)
ob_cube_001.scale = (1.0, 2.0, 0.6)
ob_cube_001.lineart.crease_threshold = 0.0
ob_cylinder_005.location = (-0.02531, -0.5213, 0.1115)
ob_cylinder_005.rotation_euler = (0.0, 1.571, 0.0)
ob_cylinder_005.scale = (0.1, 0.1, 4.0)
ob_cylinder_005.lineart.crease_threshold = 0.0
ob_cylinder_004.location = (-0.01558, -0.1908, 0.1073)
ob_cylinder_004.rotation_euler = (0.0, 1.571, 0.0)
ob_cylinder_004.scale = (0.1, 0.1, 4.0)
ob_cylinder_004.lineart.crease_threshold = 0.0
ob_cylinder_003.location = (0.0, 0.5229, 0.1)
ob_cylinder_003.rotation_euler = (0.0, 1.571, 0.0)
ob_cylinder_003.scale = (0.1, 0.1, 4.0)
ob_cylinder_003.lineart.crease_threshold = 0.0
ob_cylinder_002.location = (-0.3269, 0.0, 0.1)
ob_cylinder_002.rotation_euler = (1.571, 0.0, 0.0)
ob_cylinder_002.scale = (0.1, 0.1, 6.0)
ob_cylinder_002.lineart.crease_threshold = 0.0
ob_cylinder_001.location = (0.3267, 0.0, 0.1)
ob_cylinder_001.rotation_euler = (1.571, 0.0, 0.0)
ob_cylinder_001.scale = (0.1, 0.1, 6.0)
ob_cylinder_001.lineart.crease_threshold = 0.0
ob_cylinder.location = (0.008063, 0.0, 0.1)
ob_cylinder.rotation_euler = (1.571, 0.0, 0.0)
ob_cylinder.scale = (0.1, 0.1, 6.0)
ob_cylinder.lineart.crease_threshold = 0.0
ob_cube.location = (0.0, -0.6, 0.1)
ob_cube.scale = (0.3, 0.1, 0.1)
ob_cube.lock_rotations_4d = False
ob_cube.empty_display_type = 'ARROWS'
ob_cube.lineart.crease_threshold = 0.0
ob_lamp.location = (4.076, 1.005, 5.904)
ob_lamp.rotation_euler = (0.6503, 0.05522, 1.866)
ob_lamp.lock_rotations_4d = False
ob_lamp.empty_display_type = 'ARROWS'
ob_lamp.color = (0.0, 0.0, 0.0, 0.0)
ob_lamp.lineart.crease_threshold = 0.0
ob_camera.location = (7.481, -6.508, 5.344)
ob_camera.rotation_euler = (1.109, 0.0, 0.8149)
ob_camera.lock_rotations_4d = False
ob_camera.empty_display_type = 'ARROWS'
ob_camera.color = (0.0, 0.0, 0.0, 0.0)
ob_camera.display_type = 'WIRE'
ob_camera.lineart.crease_threshold = 0.0

# ---- collection membership
col_collection_1.objects.link(ob_cube_006)
col_collection_1.objects.link(ob_cylinder_008)
col_collection_1.objects.link(ob_cylinder_007)
col_collection_1.objects.link(ob_cylinder_006)
col_collection_1.objects.link(ob_icosphere)
col_collection_1.objects.link(ob_cube_005)
col_collection_1.objects.link(ob_cube_004)
col_collection_1.objects.link(ob_cube_003)
col_collection_1.objects.link(ob_cube_002)
col_collection_1.objects.link(ob_cube_001)
col_collection_1.objects.link(ob_cylinder_005)
col_collection_1.objects.link(ob_cylinder_004)
col_collection_1.objects.link(ob_cylinder_003)
col_collection_1.objects.link(ob_cylinder_002)
col_collection_1.objects.link(ob_cylinder_001)
col_collection_1.objects.link(ob_cylinder)
col_collection_1.objects.link(ob_cube)
col_collection_1.objects.link(ob_lamp)
col_collection_1.objects.link(ob_camera)

# ---- scene / render settings (as saved in the file)
scene.camera = ob_camera
scene.frame_start = 1; scene.frame_end = 250; scene.frame_set(47)
scene.render.engine = 'BLENDER_EEVEE_NEXT'
scene.render.resolution_percentage = 50
scene.render.dither_intensity = 0.0
scene.cycles.use_denoising = False
scene.cycles.samples = 128
scene.cycles.sampling_pattern = 'TABULATED_SOBOL'
scene.cycles.use_adaptive_sampling = False
scene.cycles.use_light_tree = False
scene.cycles.blur_glossy = 0.0
scene.cycles.sample_clamp_indirect = 0.0
scene.view_settings.view_transform = 'Standard'
bpy.context.view_layer.update()
